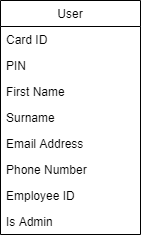

The diagram above was exported from draw.io. Its source (the exported page's mxGraphModel, read from the mxfile embedded in the PNG):
<mxGraphModel dx="1024" dy="592" grid="1" gridSize="10" guides="1" tooltips="1" connect="1" arrows="1" fold="1" page="1" pageScale="1" pageWidth="827" pageHeight="1169" math="0" shadow="0">
  <root>
    <mxCell id="WIyWlLk6GJQsqaUBKTNV-0" />
    <mxCell id="WIyWlLk6GJQsqaUBKTNV-1" parent="WIyWlLk6GJQsqaUBKTNV-0" />
    <object label="User" Surname="" id="5AQAHqmg_EFUaRjbZtVN-0">
      <mxCell style="swimlane;fontStyle=0;childLayout=stackLayout;horizontal=1;startSize=26;horizontalStack=0;resizeParent=1;resizeParentMax=0;resizeLast=0;collapsible=1;marginBottom=0;" vertex="1" parent="WIyWlLk6GJQsqaUBKTNV-1">
        <mxGeometry x="300" y="70" width="140" height="234" as="geometry" />
      </mxCell>
    </object>
    <mxCell id="5AQAHqmg_EFUaRjbZtVN-1" value="Card ID" style="text;strokeColor=none;fillColor=none;align=left;verticalAlign=top;spacingLeft=4;spacingRight=4;overflow=hidden;rotatable=0;points=[[0,0.5],[1,0.5]];portConstraint=eastwest;" vertex="1" parent="5AQAHqmg_EFUaRjbZtVN-0">
      <mxGeometry y="26" width="140" height="26" as="geometry" />
    </mxCell>
    <mxCell id="5AQAHqmg_EFUaRjbZtVN-2" value="PIN" style="text;strokeColor=none;fillColor=none;align=left;verticalAlign=top;spacingLeft=4;spacingRight=4;overflow=hidden;rotatable=0;points=[[0,0.5],[1,0.5]];portConstraint=eastwest;" vertex="1" parent="5AQAHqmg_EFUaRjbZtVN-0">
      <mxGeometry y="52" width="140" height="26" as="geometry" />
    </mxCell>
    <mxCell id="5AQAHqmg_EFUaRjbZtVN-3" value="First Name" style="text;strokeColor=none;fillColor=none;align=left;verticalAlign=top;spacingLeft=4;spacingRight=4;overflow=hidden;rotatable=0;points=[[0,0.5],[1,0.5]];portConstraint=eastwest;" vertex="1" parent="5AQAHqmg_EFUaRjbZtVN-0">
      <mxGeometry y="78" width="140" height="26" as="geometry" />
    </mxCell>
    <mxCell id="5AQAHqmg_EFUaRjbZtVN-4" value="Surname" style="text;strokeColor=none;fillColor=none;align=left;verticalAlign=top;spacingLeft=4;spacingRight=4;overflow=hidden;rotatable=0;points=[[0,0.5],[1,0.5]];portConstraint=eastwest;" vertex="1" parent="5AQAHqmg_EFUaRjbZtVN-0">
      <mxGeometry y="104" width="140" height="26" as="geometry" />
    </mxCell>
    <mxCell id="zkfFHV4jXpPFQw0GAbJ--3" value="Email Address" style="text;align=left;verticalAlign=top;spacingLeft=4;spacingRight=4;overflow=hidden;rotatable=0;points=[[0,0.5],[1,0.5]];portConstraint=eastwest;rounded=0;shadow=0;html=0;" parent="5AQAHqmg_EFUaRjbZtVN-0" vertex="1">
      <mxGeometry y="130" width="140" height="26" as="geometry" />
    </mxCell>
    <mxCell id="zkfFHV4jXpPFQw0GAbJ--2" value="Phone Number" style="text;align=left;verticalAlign=top;spacingLeft=4;spacingRight=4;overflow=hidden;rotatable=0;points=[[0,0.5],[1,0.5]];portConstraint=eastwest;rounded=0;shadow=0;html=0;" parent="5AQAHqmg_EFUaRjbZtVN-0" vertex="1">
      <mxGeometry y="156" width="140" height="26" as="geometry" />
    </mxCell>
    <mxCell id="zkfFHV4jXpPFQw0GAbJ--1" value="Employee ID" style="text;align=left;verticalAlign=top;spacingLeft=4;spacingRight=4;overflow=hidden;rotatable=0;points=[[0,0.5],[1,0.5]];portConstraint=eastwest;" parent="5AQAHqmg_EFUaRjbZtVN-0" vertex="1">
      <mxGeometry y="182" width="140" height="26" as="geometry" />
    </mxCell>
    <mxCell id="5AQAHqmg_EFUaRjbZtVN-5" value="Is Admin" style="text;align=left;verticalAlign=top;spacingLeft=4;spacingRight=4;overflow=hidden;rotatable=0;points=[[0,0.5],[1,0.5]];portConstraint=eastwest;" vertex="1" parent="5AQAHqmg_EFUaRjbZtVN-0">
      <mxGeometry y="208" width="140" height="26" as="geometry" />
    </mxCell>
  </root>
</mxGraphModel>